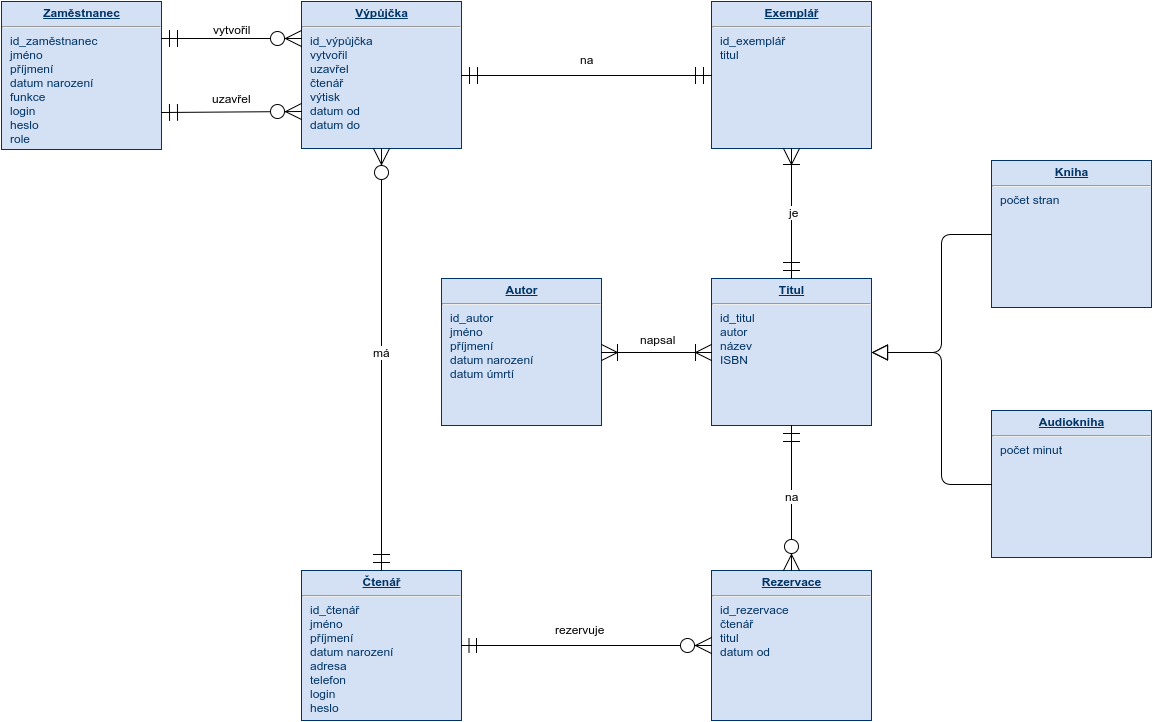

The diagram above was exported from draw.io. Its source (the exported page's mxGraphModel, read from the mxfile embedded in the PNG):
<mxGraphModel dx="880" dy="509" grid="1" gridSize="10" guides="1" tooltips="1" connect="1" arrows="1" fold="1" page="1" pageScale="1" pageWidth="1169" pageHeight="826" background="#ffffff" math="0">
  <root>
    <mxCell id="0" style=";html=1;" />
    <mxCell id="1" style=";html=1;" parent="0" />
    <mxCell id="19" value="&lt;p style=&quot;margin: 0px ; margin-top: 4px ; text-align: center ; text-decoration: underline&quot;&gt;&lt;b&gt;Autor&lt;/b&gt;&lt;/p&gt;&lt;hr&gt;&lt;p style=&quot;margin: 0px ; margin-left: 8px&quot;&gt;id_autor&lt;/p&gt;&lt;p style=&quot;margin: 0px ; margin-left: 8px&quot;&gt;jméno&lt;/p&gt;&lt;p style=&quot;margin: 0px ; margin-left: 8px&quot;&gt;příjmení&lt;/p&gt;&lt;p style=&quot;margin: 0px ; margin-left: 8px&quot;&gt;datum narození&lt;/p&gt;&lt;p style=&quot;margin: 0px ; margin-left: 8px&quot;&gt;datum úmrtí&lt;/p&gt;" style="verticalAlign=top;align=left;overflow=fill;fontSize=12;fontFamily=Helvetica;html=1;strokeColor=#003366;shadow=0;fillColor=#D4E1F5;fontColor=#003366" vertex="1" parent="1">
      <mxGeometry x="450" y="358" width="160" height="147" as="geometry" />
    </mxCell>
    <mxCell id="20" value="&lt;p style=&quot;margin: 0px ; margin-top: 4px ; text-align: center ; text-decoration: underline&quot;&gt;&lt;b&gt;Čtenář&lt;/b&gt;&lt;/p&gt;&lt;hr&gt;&lt;p style=&quot;margin: 0px ; margin-left: 8px&quot;&gt;id_čtenář&lt;/p&gt;&lt;p style=&quot;margin: 0px ; margin-left: 8px&quot;&gt;jméno&lt;/p&gt;&lt;p style=&quot;margin: 0px ; margin-left: 8px&quot;&gt;příjmení&lt;/p&gt;&lt;p style=&quot;margin: 0px ; margin-left: 8px&quot;&gt;&lt;span style=&quot;line-height: 1.2&quot;&gt;datum narození&lt;/span&gt;&lt;/p&gt;&lt;p style=&quot;margin: 0px ; margin-left: 8px&quot;&gt;adresa&lt;/p&gt;&lt;p style=&quot;margin: 0px ; margin-left: 8px&quot;&gt;telefon&lt;/p&gt;&lt;p style=&quot;margin: 0px ; margin-left: 8px&quot;&gt;login&lt;/p&gt;&lt;p style=&quot;margin: 0px ; margin-left: 8px&quot;&gt;heslo&lt;/p&gt;" style="verticalAlign=top;align=left;overflow=fill;fontSize=12;fontFamily=Helvetica;html=1;strokeColor=#003366;shadow=0;fillColor=#D4E1F5;fontColor=#003366" vertex="1" parent="1">
      <mxGeometry x="310" y="650" width="160" height="150" as="geometry" />
    </mxCell>
    <mxCell id="21" value="&lt;p style=&quot;margin: 0px ; margin-top: 4px ; text-align: center ; text-decoration: underline&quot;&gt;&lt;b&gt;Výpůjčka&lt;/b&gt;&lt;/p&gt;&lt;hr&gt;&lt;p style=&quot;margin: 0px ; margin-left: 8px&quot;&gt;id_výpůjčka&lt;/p&gt;&lt;p style=&quot;margin: 0px ; margin-left: 8px&quot;&gt;vytvořil&lt;/p&gt;&lt;p style=&quot;margin: 0px ; margin-left: 8px&quot;&gt;uzavřel&lt;/p&gt;&lt;p style=&quot;margin: 0px ; margin-left: 8px&quot;&gt;čtenář&lt;/p&gt;&lt;p style=&quot;margin: 0px ; margin-left: 8px&quot;&gt;výtisk&lt;/p&gt;&lt;p style=&quot;margin: 0px ; margin-left: 8px&quot;&gt;datum od&lt;/p&gt;&lt;p style=&quot;margin: 0px ; margin-left: 8px&quot;&gt;datum do&lt;/p&gt;" style="verticalAlign=top;align=left;overflow=fill;fontSize=12;fontFamily=Helvetica;html=1;strokeColor=#003366;shadow=0;fillColor=#D4E1F5;fontColor=#003366" vertex="1" parent="1">
      <mxGeometry x="310" y="81" width="160" height="147" as="geometry" />
    </mxCell>
    <mxCell id="22" value="&lt;p style=&quot;margin: 0px ; margin-top: 4px ; text-align: center ; text-decoration: underline&quot;&gt;&lt;b&gt;Titul&lt;/b&gt;&lt;/p&gt;&lt;hr&gt;&lt;p style=&quot;margin: 0px ; margin-left: 8px&quot;&gt;id_titul&lt;/p&gt;&lt;p style=&quot;margin: 0px ; margin-left: 8px&quot;&gt;autor&lt;/p&gt;&lt;p style=&quot;margin: 0px ; margin-left: 8px&quot;&gt;název&lt;/p&gt;&lt;p style=&quot;margin: 0px ; margin-left: 8px&quot;&gt;ISBN&lt;/p&gt;" style="verticalAlign=top;align=left;overflow=fill;fontSize=12;fontFamily=Helvetica;html=1;strokeColor=#003366;shadow=0;fillColor=#D4E1F5;fontColor=#003366" vertex="1" parent="1">
      <mxGeometry x="720" y="358" width="160" height="147" as="geometry" />
    </mxCell>
    <mxCell id="23" value="&lt;p style=&quot;margin: 0px ; margin-top: 4px ; text-align: center ; text-decoration: underline&quot;&gt;&lt;b&gt;Exemplář&lt;/b&gt;&lt;/p&gt;&lt;hr&gt;&lt;p style=&quot;margin: 0px ; margin-left: 8px&quot;&gt;id_exemplář&lt;/p&gt;&lt;p style=&quot;margin: 0px ; margin-left: 8px&quot;&gt;titul&lt;/p&gt;" style="verticalAlign=top;align=left;overflow=fill;fontSize=12;fontFamily=Helvetica;html=1;strokeColor=#003366;shadow=0;fillColor=#D4E1F5;fontColor=#003366" vertex="1" parent="1">
      <mxGeometry x="720" y="81" width="160" height="147" as="geometry" />
    </mxCell>
    <mxCell id="24" value="&lt;p style=&quot;margin: 0px ; margin-top: 4px ; text-align: center ; text-decoration: underline&quot;&gt;&lt;b&gt;Rezervace&lt;/b&gt;&lt;/p&gt;&lt;hr&gt;&lt;p style=&quot;margin: 0px ; margin-left: 8px&quot;&gt;id_rezervace&lt;/p&gt;&lt;p style=&quot;margin: 0px ; margin-left: 8px&quot;&gt;čtenář&lt;/p&gt;&lt;p style=&quot;margin: 0px ; margin-left: 8px&quot;&gt;titul&lt;/p&gt;&lt;p style=&quot;margin: 0px ; margin-left: 8px&quot;&gt;&lt;span style=&quot;line-height: 1.2&quot;&gt;datum od&lt;/span&gt;&lt;/p&gt;" style="verticalAlign=top;align=left;overflow=fill;fontSize=12;fontFamily=Helvetica;html=1;strokeColor=#003366;shadow=0;fillColor=#D4E1F5;fontColor=#003366" vertex="1" parent="1">
      <mxGeometry x="720" y="650" width="160" height="150" as="geometry" />
    </mxCell>
    <mxCell id="25" value="&lt;p style=&quot;margin: 0px ; margin-top: 4px ; text-align: center ; text-decoration: underline&quot;&gt;&lt;b&gt;Zaměstnanec&lt;/b&gt;&lt;/p&gt;&lt;hr&gt;&lt;p style=&quot;margin: 0px ; margin-left: 8px&quot;&gt;id_zaměstnanec&lt;/p&gt;&lt;p style=&quot;margin: 0px ; margin-left: 8px&quot;&gt;jméno&lt;/p&gt;&lt;p style=&quot;margin: 0px ; margin-left: 8px&quot;&gt;příjmení&lt;/p&gt;&lt;p style=&quot;margin: 0px ; margin-left: 8px&quot;&gt;datum narození&lt;/p&gt;&lt;p style=&quot;margin: 0px ; margin-left: 8px&quot;&gt;funkce&lt;/p&gt;&lt;p style=&quot;margin: 0px ; margin-left: 8px&quot;&gt;login&lt;/p&gt;&lt;p style=&quot;margin: 0px ; margin-left: 8px&quot;&gt;heslo&lt;/p&gt;&lt;p style=&quot;margin: 0px ; margin-left: 8px&quot;&gt;role&lt;/p&gt;" style="verticalAlign=top;align=left;overflow=fill;fontSize=12;fontFamily=Helvetica;html=1;strokeColor=#003366;shadow=0;fillColor=#D4E1F5;fontColor=#003366" vertex="1" parent="1">
      <mxGeometry x="10" y="81" width="160" height="148" as="geometry" />
    </mxCell>
    <mxCell id="cdc2449a9e8bf04-117" value="" style="html=1;endArrow=ERzeroToMany;startArrow=ERmandOne;entryX=0;entryY=0.25;exitX=1;exitY=0.25;endSize=14;startSize=14;" edge="1" parent="1" source="25" target="21">
      <mxGeometry width="100" height="100" relative="1" as="geometry">
        <mxPoint x="140" y="88" as="sourcePoint" />
        <mxPoint x="240" y="-12" as="targetPoint" />
      </mxGeometry>
    </mxCell>
    <mxCell id="cdc2449a9e8bf04-118" value="vytvořil" style="text;html=1;resizable=0;points=[];;align=center;verticalAlign=middle;labelBackgroundColor=#ffffff;" vertex="1" connectable="0" parent="cdc2449a9e8bf04-117">
      <mxGeometry x="-0.1193" y="3" relative="1" as="geometry">
        <mxPoint x="8" y="-7" as="offset" />
      </mxGeometry>
    </mxCell>
    <mxCell id="cdc2449a9e8bf04-119" value="" style="html=1;endArrow=ERzeroToMany;startArrow=ERmandOne;entryX=0;entryY=0.75;exitX=1;exitY=0.75;endSize=14;startSize=14;" edge="1" parent="1" source="25" target="21">
      <mxGeometry x="440" y="-26" width="100" height="100" as="geometry">
        <mxPoint x="440" y="-26" as="sourcePoint" />
        <mxPoint x="440" y="83" as="targetPoint" />
      </mxGeometry>
    </mxCell>
    <mxCell id="cdc2449a9e8bf04-120" value="uzavřel" style="text;html=1;resizable=0;points=[];;align=center;verticalAlign=middle;labelBackgroundColor=#ffffff;" vertex="1" connectable="0" parent="cdc2449a9e8bf04-119">
      <mxGeometry x="-0.1193" y="3" relative="1" as="geometry">
        <mxPoint x="8" y="-11" as="offset" />
      </mxGeometry>
    </mxCell>
    <mxCell id="cdc2449a9e8bf04-121" value="" style="html=1;endArrow=ERzeroToMany;startArrow=ERmandOne;entryX=0.5;entryY=1;exitX=0.5;exitY=0;endSize=14;startSize=14;" edge="1" parent="1" source="20" target="21">
      <mxGeometry x="260" y="208" width="100" height="100" as="geometry">
        <mxPoint x="260" y="208" as="sourcePoint" />
        <mxPoint x="260" y="317" as="targetPoint" />
      </mxGeometry>
    </mxCell>
    <mxCell id="cdc2449a9e8bf04-122" value="má" style="text;html=1;resizable=0;points=[];;align=center;verticalAlign=middle;labelBackgroundColor=#ffffff;" vertex="1" connectable="0" parent="cdc2449a9e8bf04-121">
      <mxGeometry x="-0.1193" y="3" relative="1" as="geometry">
        <mxPoint x="3" y="-33" as="offset" />
      </mxGeometry>
    </mxCell>
    <mxCell id="cdc2449a9e8bf04-123" value="" style="html=1;endArrow=ERzeroToMany;startArrow=ERmandOne;entryX=0;entryY=0.5;exitX=1;exitY=0.5;endSize=14;startSize=13;" edge="1" parent="1" source="20" target="24">
      <mxGeometry width="100" height="100" relative="1" as="geometry">
        <mxPoint x="560" y="568" as="sourcePoint" />
        <mxPoint x="660" y="468" as="targetPoint" />
      </mxGeometry>
    </mxCell>
    <mxCell id="cdc2449a9e8bf04-124" value="rezervuje" style="text;html=1;resizable=0;points=[];;align=center;verticalAlign=middle;labelBackgroundColor=#ffffff;" vertex="1" connectable="0" parent="cdc2449a9e8bf04-123">
      <mxGeometry x="-0.06" y="-2" relative="1" as="geometry">
        <mxPoint y="-19" as="offset" />
      </mxGeometry>
    </mxCell>
    <mxCell id="cdc2449a9e8bf04-125" value="" style="html=1;endArrow=ERzeroToMany;startArrow=ERmandOne;entryX=0.5;entryY=0;exitX=0.5;exitY=1;endSize=14;startSize=14;strokeWidth=1;" edge="1" parent="1" source="22" target="24">
      <mxGeometry width="100" height="100" relative="1" as="geometry">
        <mxPoint x="740" y="638" as="sourcePoint" />
        <mxPoint x="840" y="538" as="targetPoint" />
      </mxGeometry>
    </mxCell>
    <mxCell id="cdc2449a9e8bf04-126" value="na" style="text;html=1;resizable=0;points=[];;align=center;verticalAlign=middle;labelBackgroundColor=#ffffff;" vertex="1" connectable="0" parent="cdc2449a9e8bf04-125">
      <mxGeometry x="-0.0323" relative="1" as="geometry">
        <mxPoint as="offset" />
      </mxGeometry>
    </mxCell>
    <mxCell id="cdc2449a9e8bf04-127" value="" style="html=1;endArrow=ERoneToMany;startArrow=ERoneToMany;entryX=0;entryY=0.5;exitX=1;exitY=0.5;endSize=14;startSize=14;edgeStyle=orthogonalEdgeStyle;" edge="1" parent="1" source="19" target="22">
      <mxGeometry width="100" height="100" relative="1" as="geometry">
        <mxPoint x="800" y="498" as="sourcePoint" />
        <mxPoint x="900" y="398" as="targetPoint" />
        <Array as="points" />
      </mxGeometry>
    </mxCell>
    <mxCell id="cdc2449a9e8bf04-128" value="napsal" style="text;html=1;resizable=0;points=[];;align=center;verticalAlign=middle;labelBackgroundColor=#ffffff;" vertex="1" connectable="0" parent="cdc2449a9e8bf04-127">
      <mxGeometry x="-0.0167" y="-1" relative="1" as="geometry">
        <mxPoint x="2" y="-15" as="offset" />
      </mxGeometry>
    </mxCell>
    <mxCell id="cdc2449a9e8bf04-134" value="" style="html=1;endArrow=ERoneToMany;startArrow=ERmandOne;strokeWidth=1;entryX=0.5;entryY=1;exitX=0.5;exitY=0;rounded=1;endSize=14;startSize=14;" edge="1" parent="1" source="22" target="23">
      <mxGeometry width="100" height="100" relative="1" as="geometry">
        <mxPoint x="690" y="368" as="sourcePoint" />
        <mxPoint x="790" y="268" as="targetPoint" />
      </mxGeometry>
    </mxCell>
    <mxCell id="cdc2449a9e8bf04-135" value="je" style="text;html=1;resizable=0;points=[];;align=center;verticalAlign=middle;labelBackgroundColor=#ffffff;" vertex="1" connectable="0" parent="cdc2449a9e8bf04-134">
      <mxGeometry x="0.0333" y="-2" relative="1" as="geometry">
        <mxPoint as="offset" />
      </mxGeometry>
    </mxCell>
    <mxCell id="cdc2449a9e8bf04-136" value="" style="html=1;endArrow=ERmandOne;startArrow=ERmandOne;strokeWidth=1;entryX=0;entryY=0.5;exitX=1;exitY=0.5;endSize=14;startSize=14;" edge="1" parent="1" source="21" target="23">
      <mxGeometry width="100" height="100" relative="1" as="geometry">
        <mxPoint x="640" y="228" as="sourcePoint" />
        <mxPoint x="740" y="128" as="targetPoint" />
      </mxGeometry>
    </mxCell>
    <mxCell id="cdc2449a9e8bf04-137" value="na" style="text;html=1;resizable=0;points=[];;align=center;verticalAlign=middle;labelBackgroundColor=#ffffff;" vertex="1" connectable="0" parent="cdc2449a9e8bf04-136">
      <mxGeometry x="-0.0408" relative="1" as="geometry">
        <mxPoint x="5" y="-17" as="offset" />
      </mxGeometry>
    </mxCell>
    <mxCell id="514dd2b3222216db-35" value="&lt;p style=&quot;margin: 0px ; margin-top: 4px ; text-align: center ; text-decoration: underline&quot;&gt;&lt;b&gt;Kniha&lt;/b&gt;&lt;/p&gt;&lt;hr&gt;&lt;p style=&quot;margin: 0px ; margin-left: 8px&quot;&gt;počet stran&lt;/p&gt;" style="verticalAlign=top;align=left;overflow=fill;fontSize=12;fontFamily=Helvetica;html=1;strokeColor=#003366;shadow=0;fillColor=#D4E1F5;fontColor=#003366" vertex="1" parent="1">
      <mxGeometry x="1000" y="240" width="160" height="147" as="geometry" />
    </mxCell>
    <mxCell id="514dd2b3222216db-36" value="&lt;p style=&quot;margin: 0px ; margin-top: 4px ; text-align: center ; text-decoration: underline&quot;&gt;&lt;b&gt;Audiokniha&lt;/b&gt;&lt;/p&gt;&lt;hr&gt;&lt;p style=&quot;margin: 0px ; margin-left: 8px&quot;&gt;počet minut&lt;/p&gt;" style="verticalAlign=top;align=left;overflow=fill;fontSize=12;fontFamily=Helvetica;html=1;strokeColor=#003366;shadow=0;fillColor=#D4E1F5;fontColor=#003366" vertex="1" parent="1">
      <mxGeometry x="1000" y="490" width="160" height="147" as="geometry" />
    </mxCell>
    <mxCell id="514dd2b3222216db-43" value="" style="edgeStyle=orthogonalEdgeStyle;elbow=horizontal;endArrow=block;html=1;strokeWidth=1;entryX=1;entryY=0.5;exitX=0;exitY=0.5;endFill=0;startSize=13;endSize=14;" edge="1" parent="1" source="514dd2b3222216db-36" target="22">
      <mxGeometry width="50" height="50" relative="1" as="geometry">
        <mxPoint x="720" y="550" as="sourcePoint" />
        <mxPoint x="770" y="500" as="targetPoint" />
        <Array as="points">
          <mxPoint x="950" y="564" />
          <mxPoint x="950" y="432" />
        </Array>
      </mxGeometry>
    </mxCell>
    <mxCell id="514dd2b3222216db-44" value="" style="edgeStyle=orthogonalEdgeStyle;elbow=horizontal;endArrow=block;html=1;strokeWidth=1;entryX=1;entryY=0.5;exitX=0;exitY=0.5;endFill=0;endSize=14;" edge="1" parent="1" source="514dd2b3222216db-35" target="22">
      <mxGeometry width="50" height="50" relative="1" as="geometry">
        <mxPoint x="700" y="510" as="sourcePoint" />
        <mxPoint x="750" y="460" as="targetPoint" />
        <Array as="points">
          <mxPoint x="950" y="314" />
          <mxPoint x="950" y="432" />
        </Array>
      </mxGeometry>
    </mxCell>
  </root>
</mxGraphModel>